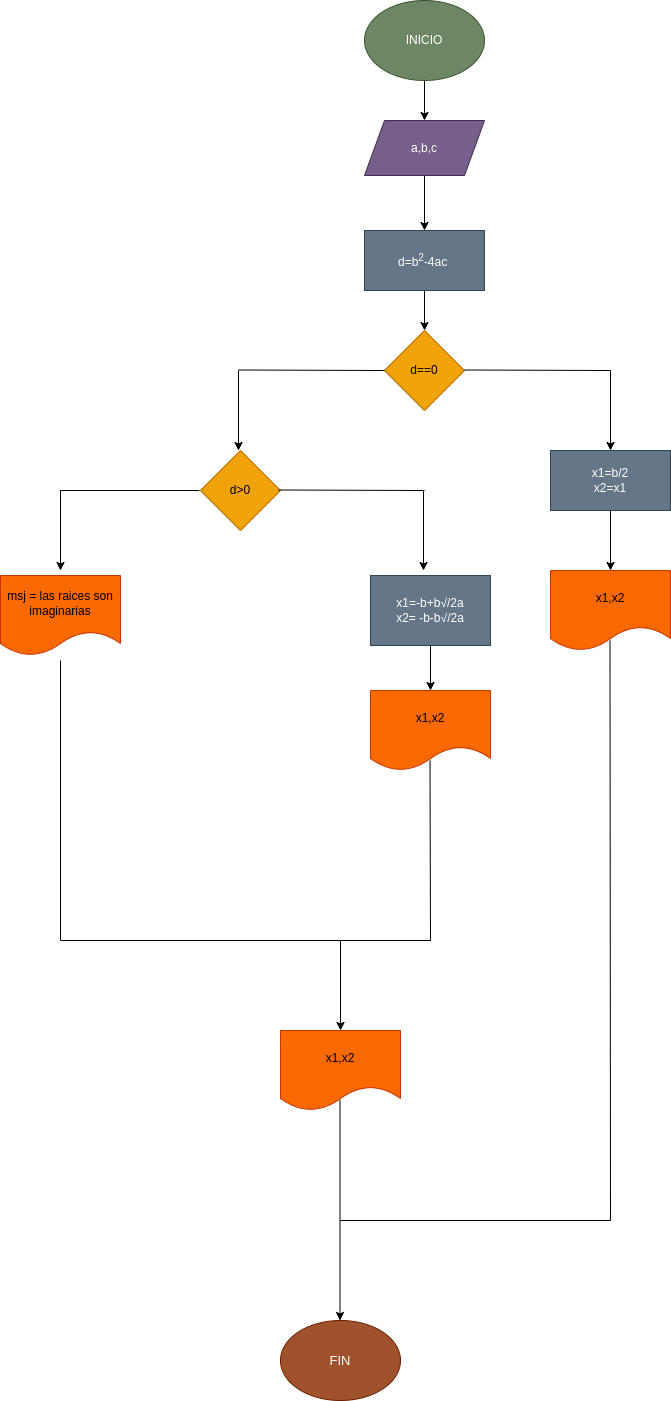

The diagram above was exported from draw.io. Its source (the exported page's mxGraphModel, read from the mxfile embedded in the PNG):
<mxGraphModel dx="1387" dy="539" grid="1" gridSize="10" guides="1" tooltips="1" connect="1" arrows="1" fold="1" page="1" pageScale="1" pageWidth="827" pageHeight="1169" math="0" shadow="0">
  <root>
    <mxCell id="0" />
    <mxCell id="1" parent="0" />
    <mxCell id="3" value="" style="edgeStyle=none;html=1;" edge="1" parent="1" source="4" target="6">
      <mxGeometry relative="1" as="geometry" />
    </mxCell>
    <mxCell id="4" value="INICIO" style="ellipse;whiteSpace=wrap;html=1;fillColor=#6d8764;fontColor=#ffffff;strokeColor=#3A5431;" vertex="1" parent="1">
      <mxGeometry x="594" y="310" width="120" height="80" as="geometry" />
    </mxCell>
    <mxCell id="5" value="" style="edgeStyle=none;html=1;" edge="1" parent="1" source="6" target="8">
      <mxGeometry relative="1" as="geometry" />
    </mxCell>
    <mxCell id="6" value="a,b,c" style="shape=parallelogram;perimeter=parallelogramPerimeter;whiteSpace=wrap;html=1;fixedSize=1;fillColor=#76608a;fontColor=#ffffff;strokeColor=#432D57;" vertex="1" parent="1">
      <mxGeometry x="594" y="430" width="120" height="55" as="geometry" />
    </mxCell>
    <mxCell id="7" value="" style="edgeStyle=none;html=1;" edge="1" parent="1" source="8" target="9">
      <mxGeometry relative="1" as="geometry" />
    </mxCell>
    <mxCell id="8" value="d=b&lt;sup&gt;2&lt;/sup&gt;-4ac&lt;sup&gt;&amp;nbsp;&lt;br&gt;&lt;/sup&gt;" style="rounded=0;whiteSpace=wrap;html=1;align=center;fillColor=#647687;fontColor=#ffffff;strokeColor=#314354;" vertex="1" parent="1">
      <mxGeometry x="594" y="540" width="120" height="60" as="geometry" />
    </mxCell>
    <mxCell id="9" value="d==0" style="rhombus;whiteSpace=wrap;html=1;fillColor=#f0a30a;fontColor=#000000;strokeColor=#BD7000;" vertex="1" parent="1">
      <mxGeometry x="614" y="640" width="80" height="80" as="geometry" />
    </mxCell>
    <mxCell id="10" value="" style="endArrow=none;html=1;" edge="1" parent="1">
      <mxGeometry width="50" height="50" relative="1" as="geometry">
        <mxPoint x="694" y="679.5" as="sourcePoint" />
        <mxPoint x="840" y="680" as="targetPoint" />
      </mxGeometry>
    </mxCell>
    <mxCell id="11" value="" style="endArrow=classic;html=1;" edge="1" parent="1">
      <mxGeometry width="50" height="50" relative="1" as="geometry">
        <mxPoint x="840" y="680" as="sourcePoint" />
        <mxPoint x="840" y="760" as="targetPoint" />
      </mxGeometry>
    </mxCell>
    <mxCell id="12" value="" style="edgeStyle=none;html=1;" edge="1" parent="1" source="13" target="17">
      <mxGeometry relative="1" as="geometry" />
    </mxCell>
    <mxCell id="13" value="x1=b/2&lt;br&gt;x2=x1" style="rounded=0;whiteSpace=wrap;html=1;fillColor=#647687;fontColor=#ffffff;strokeColor=#314354;" vertex="1" parent="1">
      <mxGeometry x="780" y="760" width="120" height="60" as="geometry" />
    </mxCell>
    <mxCell id="14" value="" style="endArrow=none;html=1;" edge="1" parent="1">
      <mxGeometry width="50" height="50" relative="1" as="geometry">
        <mxPoint x="468" y="679.5" as="sourcePoint" />
        <mxPoint x="614" y="680" as="targetPoint" />
      </mxGeometry>
    </mxCell>
    <mxCell id="15" value="" style="endArrow=classic;html=1;" edge="1" parent="1">
      <mxGeometry width="50" height="50" relative="1" as="geometry">
        <mxPoint x="468" y="680" as="sourcePoint" />
        <mxPoint x="468" y="760" as="targetPoint" />
      </mxGeometry>
    </mxCell>
    <mxCell id="16" value="d&amp;gt;0" style="rhombus;whiteSpace=wrap;html=1;fillColor=#f0a30a;fontColor=#000000;strokeColor=#BD7000;" vertex="1" parent="1">
      <mxGeometry x="430" y="760" width="80" height="80" as="geometry" />
    </mxCell>
    <mxCell id="17" value="x1,x2" style="shape=document;whiteSpace=wrap;html=1;boundedLbl=1;fillColor=#fa6800;fontColor=#000000;strokeColor=#C73500;" vertex="1" parent="1">
      <mxGeometry x="780" y="880" width="120" height="80" as="geometry" />
    </mxCell>
    <mxCell id="18" value="" style="endArrow=none;html=1;" edge="1" parent="1">
      <mxGeometry width="50" height="50" relative="1" as="geometry">
        <mxPoint x="508" y="799.5" as="sourcePoint" />
        <mxPoint x="654" y="800" as="targetPoint" />
      </mxGeometry>
    </mxCell>
    <mxCell id="19" value="" style="endArrow=classic;html=1;" edge="1" parent="1">
      <mxGeometry width="50" height="50" relative="1" as="geometry">
        <mxPoint x="653" y="800" as="sourcePoint" />
        <mxPoint x="653" y="880" as="targetPoint" />
      </mxGeometry>
    </mxCell>
    <mxCell id="20" value="" style="edgeStyle=none;html=1;fontSize=17;" edge="1" parent="1" source="21" target="22">
      <mxGeometry relative="1" as="geometry" />
    </mxCell>
    <mxCell id="21" value="x1=-b+b√/2a&lt;br&gt;x2= -b-b√/2a" style="rounded=0;whiteSpace=wrap;html=1;fillColor=#647687;fontColor=#ffffff;strokeColor=#314354;" vertex="1" parent="1">
      <mxGeometry x="600" y="885" width="120" height="70" as="geometry" />
    </mxCell>
    <mxCell id="22" value="x1,x2" style="shape=document;whiteSpace=wrap;html=1;boundedLbl=1;fillColor=#fa6800;fontColor=#000000;strokeColor=#C73500;" vertex="1" parent="1">
      <mxGeometry x="600" y="1000" width="120" height="80" as="geometry" />
    </mxCell>
    <mxCell id="23" value="" style="endArrow=none;html=1;" edge="1" parent="1">
      <mxGeometry width="50" height="50" relative="1" as="geometry">
        <mxPoint x="290" y="800" as="sourcePoint" />
        <mxPoint x="429" y="800" as="targetPoint" />
      </mxGeometry>
    </mxCell>
    <mxCell id="24" value="" style="endArrow=classic;html=1;" edge="1" parent="1">
      <mxGeometry width="50" height="50" relative="1" as="geometry">
        <mxPoint x="290" y="800" as="sourcePoint" />
        <mxPoint x="290" y="880" as="targetPoint" />
      </mxGeometry>
    </mxCell>
    <mxCell id="25" value="" style="endArrow=none;html=1;fontSize=13;" edge="1" parent="1">
      <mxGeometry width="50" height="50" relative="1" as="geometry">
        <mxPoint x="290" y="1250" as="sourcePoint" />
        <mxPoint x="290" y="970" as="targetPoint" />
      </mxGeometry>
    </mxCell>
    <mxCell id="26" value="" style="endArrow=none;html=1;fontSize=13;" edge="1" parent="1">
      <mxGeometry width="50" height="50" relative="1" as="geometry">
        <mxPoint x="660" y="1250" as="sourcePoint" />
        <mxPoint x="659.5" y="1070" as="targetPoint" />
      </mxGeometry>
    </mxCell>
    <mxCell id="27" value="" style="endArrow=none;html=1;fontSize=13;" edge="1" parent="1">
      <mxGeometry width="50" height="50" relative="1" as="geometry">
        <mxPoint x="840" y="1530" as="sourcePoint" />
        <mxPoint x="839.5" y="950" as="targetPoint" />
      </mxGeometry>
    </mxCell>
    <mxCell id="28" value="" style="endArrow=none;html=1;fontSize=13;" edge="1" parent="1">
      <mxGeometry width="50" height="50" relative="1" as="geometry">
        <mxPoint x="290" y="1250" as="sourcePoint" />
        <mxPoint x="660" y="1250" as="targetPoint" />
      </mxGeometry>
    </mxCell>
    <mxCell id="29" value="" style="endArrow=classic;html=1;fontSize=13;" edge="1" parent="1">
      <mxGeometry width="50" height="50" relative="1" as="geometry">
        <mxPoint x="570" y="1250" as="sourcePoint" />
        <mxPoint x="570" y="1340" as="targetPoint" />
      </mxGeometry>
    </mxCell>
    <mxCell id="30" value="x1,x2" style="shape=document;whiteSpace=wrap;html=1;boundedLbl=1;fillColor=#fa6800;fontColor=#000000;strokeColor=#C73500;" vertex="1" parent="1">
      <mxGeometry x="510" y="1340" width="120" height="80" as="geometry" />
    </mxCell>
    <mxCell id="31" value="" style="endArrow=classic;html=1;fontSize=13;" edge="1" parent="1">
      <mxGeometry width="50" height="50" relative="1" as="geometry">
        <mxPoint x="569.5" y="1410" as="sourcePoint" />
        <mxPoint x="569.5" y="1630" as="targetPoint" />
      </mxGeometry>
    </mxCell>
    <mxCell id="32" value="FIN" style="ellipse;whiteSpace=wrap;html=1;fontSize=13;fillColor=#a0522d;fontColor=#ffffff;strokeColor=#6D1F00;" vertex="1" parent="1">
      <mxGeometry x="510" y="1630" width="120" height="80" as="geometry" />
    </mxCell>
    <mxCell id="33" value="" style="endArrow=none;html=1;fontSize=13;" edge="1" parent="1">
      <mxGeometry width="50" height="50" relative="1" as="geometry">
        <mxPoint x="570" y="1530" as="sourcePoint" />
        <mxPoint x="840" y="1530" as="targetPoint" />
      </mxGeometry>
    </mxCell>
    <mxCell id="34" value="msj = las raices son imaginarias" style="shape=document;whiteSpace=wrap;html=1;boundedLbl=1;fillColor=#fa6800;fontColor=#000000;strokeColor=#C73500;" vertex="1" parent="1">
      <mxGeometry x="230" y="885" width="120" height="80" as="geometry" />
    </mxCell>
  </root>
</mxGraphModel>